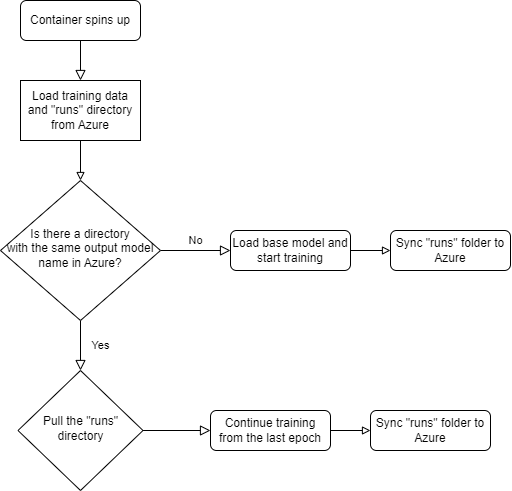

The diagram above was exported from draw.io. Its source (the exported page's mxGraphModel, read from the mxfile embedded in the PNG):
<mxGraphModel dx="982" dy="1819" grid="1" gridSize="10" guides="1" tooltips="1" connect="1" arrows="1" fold="1" page="1" pageScale="1" pageWidth="827" pageHeight="1169" math="0" shadow="0">
  <root>
    <mxCell id="WIyWlLk6GJQsqaUBKTNV-0" />
    <mxCell id="WIyWlLk6GJQsqaUBKTNV-1" parent="WIyWlLk6GJQsqaUBKTNV-0" />
    <mxCell id="WIyWlLk6GJQsqaUBKTNV-2" value="" style="rounded=0;html=1;jettySize=auto;orthogonalLoop=1;fontSize=11;endArrow=block;endFill=0;endSize=8;strokeWidth=1;shadow=0;labelBackgroundColor=none;edgeStyle=orthogonalEdgeStyle;" parent="WIyWlLk6GJQsqaUBKTNV-1" source="40hIp_tbb3dUKfda64RY-0" edge="1">
      <mxGeometry relative="1" as="geometry">
        <mxPoint x="250" y="90" as="targetPoint" />
      </mxGeometry>
    </mxCell>
    <mxCell id="WIyWlLk6GJQsqaUBKTNV-3" value="Container spins up" style="rounded=1;whiteSpace=wrap;html=1;fontSize=12;glass=0;strokeWidth=1;shadow=0;" parent="WIyWlLk6GJQsqaUBKTNV-1" vertex="1">
      <mxGeometry x="190" y="-30" width="120" height="40" as="geometry" />
    </mxCell>
    <mxCell id="WIyWlLk6GJQsqaUBKTNV-4" value="Yes" style="rounded=0;html=1;jettySize=auto;orthogonalLoop=1;fontSize=11;endArrow=block;endFill=0;endSize=8;strokeWidth=1;shadow=0;labelBackgroundColor=none;edgeStyle=orthogonalEdgeStyle;" parent="WIyWlLk6GJQsqaUBKTNV-1" source="WIyWlLk6GJQsqaUBKTNV-6" target="WIyWlLk6GJQsqaUBKTNV-10" edge="1">
      <mxGeometry y="20" relative="1" as="geometry">
        <mxPoint as="offset" />
      </mxGeometry>
    </mxCell>
    <mxCell id="WIyWlLk6GJQsqaUBKTNV-5" value="No" style="edgeStyle=orthogonalEdgeStyle;rounded=0;html=1;jettySize=auto;orthogonalLoop=1;fontSize=11;endArrow=block;endFill=0;endSize=8;strokeWidth=1;shadow=0;labelBackgroundColor=none;" parent="WIyWlLk6GJQsqaUBKTNV-1" source="WIyWlLk6GJQsqaUBKTNV-6" target="WIyWlLk6GJQsqaUBKTNV-7" edge="1">
      <mxGeometry y="10" relative="1" as="geometry">
        <mxPoint as="offset" />
      </mxGeometry>
    </mxCell>
    <mxCell id="WIyWlLk6GJQsqaUBKTNV-6" value="&lt;font style=&quot;font-size: 12px;&quot;&gt;Is there a directory &lt;br&gt;with the same output model name in Azure?&lt;/font&gt;" style="rhombus;whiteSpace=wrap;html=1;shadow=0;fontFamily=Helvetica;fontSize=12;align=center;strokeWidth=1;spacing=6;spacingTop=-4;" parent="WIyWlLk6GJQsqaUBKTNV-1" vertex="1">
      <mxGeometry x="170" y="150" width="160" height="140" as="geometry" />
    </mxCell>
    <mxCell id="40hIp_tbb3dUKfda64RY-4" style="edgeStyle=orthogonalEdgeStyle;rounded=0;orthogonalLoop=1;jettySize=auto;html=1;endArrow=block;endFill=0;" edge="1" parent="WIyWlLk6GJQsqaUBKTNV-1" source="WIyWlLk6GJQsqaUBKTNV-7" target="40hIp_tbb3dUKfda64RY-3">
      <mxGeometry relative="1" as="geometry" />
    </mxCell>
    <mxCell id="WIyWlLk6GJQsqaUBKTNV-7" value="Load base model and start training" style="rounded=1;whiteSpace=wrap;html=1;fontSize=12;glass=0;strokeWidth=1;shadow=0;" parent="WIyWlLk6GJQsqaUBKTNV-1" vertex="1">
      <mxGeometry x="400" y="200" width="120" height="40" as="geometry" />
    </mxCell>
    <mxCell id="WIyWlLk6GJQsqaUBKTNV-9" value="" style="edgeStyle=orthogonalEdgeStyle;rounded=0;html=1;jettySize=auto;orthogonalLoop=1;fontSize=11;endArrow=block;endFill=0;endSize=8;strokeWidth=1;shadow=0;labelBackgroundColor=none;" parent="WIyWlLk6GJQsqaUBKTNV-1" source="WIyWlLk6GJQsqaUBKTNV-10" target="WIyWlLk6GJQsqaUBKTNV-12" edge="1">
      <mxGeometry y="10" relative="1" as="geometry">
        <mxPoint as="offset" />
      </mxGeometry>
    </mxCell>
    <mxCell id="WIyWlLk6GJQsqaUBKTNV-10" value="Pull the &quot;runs&quot; directory" style="rhombus;whiteSpace=wrap;html=1;shadow=0;fontFamily=Helvetica;fontSize=12;align=center;strokeWidth=1;spacing=6;spacingTop=-4;" parent="WIyWlLk6GJQsqaUBKTNV-1" vertex="1">
      <mxGeometry x="187.5" y="340" width="125" height="120" as="geometry" />
    </mxCell>
    <mxCell id="40hIp_tbb3dUKfda64RY-6" style="edgeStyle=orthogonalEdgeStyle;rounded=0;orthogonalLoop=1;jettySize=auto;html=1;endArrow=block;endFill=0;" edge="1" parent="WIyWlLk6GJQsqaUBKTNV-1" source="WIyWlLk6GJQsqaUBKTNV-12" target="40hIp_tbb3dUKfda64RY-5">
      <mxGeometry relative="1" as="geometry" />
    </mxCell>
    <mxCell id="WIyWlLk6GJQsqaUBKTNV-12" value="Continue training from the last epoch" style="rounded=1;whiteSpace=wrap;html=1;fontSize=12;glass=0;strokeWidth=1;shadow=0;" parent="WIyWlLk6GJQsqaUBKTNV-1" vertex="1">
      <mxGeometry x="380" y="380" width="120" height="40" as="geometry" />
    </mxCell>
    <mxCell id="40hIp_tbb3dUKfda64RY-1" value="" style="rounded=0;html=1;jettySize=auto;orthogonalLoop=1;fontSize=11;endArrow=block;endFill=0;endSize=8;strokeWidth=1;shadow=0;labelBackgroundColor=none;edgeStyle=orthogonalEdgeStyle;" edge="1" parent="WIyWlLk6GJQsqaUBKTNV-1" source="WIyWlLk6GJQsqaUBKTNV-3" target="40hIp_tbb3dUKfda64RY-0">
      <mxGeometry relative="1" as="geometry">
        <mxPoint x="250" y="30" as="sourcePoint" />
        <mxPoint x="250" y="90" as="targetPoint" />
      </mxGeometry>
    </mxCell>
    <mxCell id="40hIp_tbb3dUKfda64RY-2" style="edgeStyle=orthogonalEdgeStyle;rounded=0;orthogonalLoop=1;jettySize=auto;html=1;entryX=0.5;entryY=0;entryDx=0;entryDy=0;endArrow=block;endFill=0;" edge="1" parent="WIyWlLk6GJQsqaUBKTNV-1" source="40hIp_tbb3dUKfda64RY-0" target="WIyWlLk6GJQsqaUBKTNV-6">
      <mxGeometry relative="1" as="geometry" />
    </mxCell>
    <mxCell id="40hIp_tbb3dUKfda64RY-0" value="Load training data and &quot;runs&quot; directory from Azure" style="rounded=0;whiteSpace=wrap;html=1;" vertex="1" parent="WIyWlLk6GJQsqaUBKTNV-1">
      <mxGeometry x="190" y="50" width="120" height="60" as="geometry" />
    </mxCell>
    <mxCell id="40hIp_tbb3dUKfda64RY-3" value="Sync &quot;runs&quot; folder to Azure" style="rounded=1;whiteSpace=wrap;html=1;fontSize=12;glass=0;strokeWidth=1;shadow=0;" vertex="1" parent="WIyWlLk6GJQsqaUBKTNV-1">
      <mxGeometry x="560" y="200" width="120" height="40" as="geometry" />
    </mxCell>
    <mxCell id="40hIp_tbb3dUKfda64RY-5" value="Sync &quot;runs&quot; folder to Azure" style="rounded=1;whiteSpace=wrap;html=1;fontSize=12;glass=0;strokeWidth=1;shadow=0;" vertex="1" parent="WIyWlLk6GJQsqaUBKTNV-1">
      <mxGeometry x="540" y="380" width="120" height="40" as="geometry" />
    </mxCell>
  </root>
</mxGraphModel>